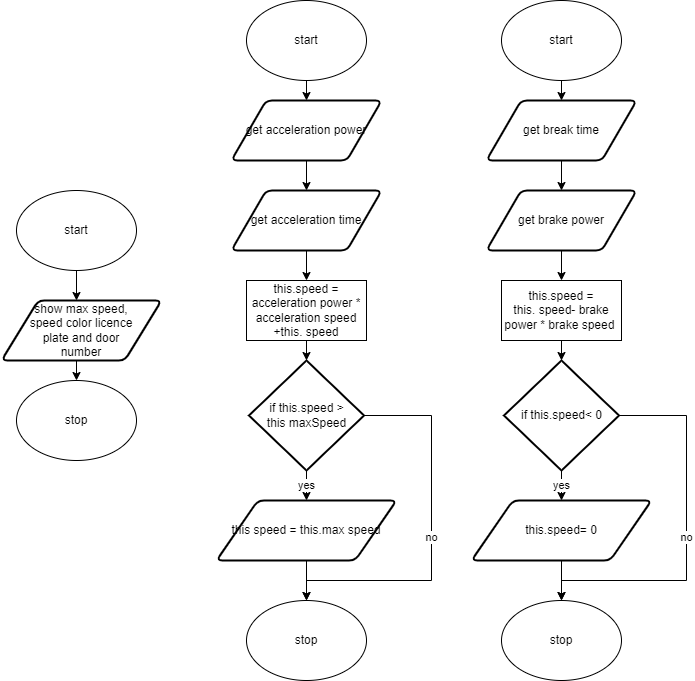

The diagram above was exported from draw.io. Its source (the exported page's mxGraphModel, read from the mxfile embedded in the PNG):
<mxGraphModel dx="690" dy="526" grid="1" gridSize="10" guides="1" tooltips="1" connect="1" arrows="1" fold="1" page="1" pageScale="1" pageWidth="827" pageHeight="1169" math="0" shadow="0">
  <root>
    <mxCell id="0" />
    <mxCell id="1" parent="0" />
    <mxCell id="9" style="edgeStyle=none;html=1;exitX=0.5;exitY=1;exitDx=0;exitDy=0;entryX=0.5;entryY=0;entryDx=0;entryDy=0;" parent="1" source="2" target="8" edge="1">
      <mxGeometry relative="1" as="geometry" />
    </mxCell>
    <mxCell id="2" value="start" style="ellipse;whiteSpace=wrap;html=1;" parent="1" vertex="1">
      <mxGeometry x="315" y="60" width="120" height="80" as="geometry" />
    </mxCell>
    <mxCell id="7" value="stop" style="ellipse;whiteSpace=wrap;html=1;" parent="1" vertex="1">
      <mxGeometry x="315" y="660" width="120" height="80" as="geometry" />
    </mxCell>
    <mxCell id="75" style="edgeStyle=orthogonalEdgeStyle;shape=connector;rounded=0;html=1;exitX=0.5;exitY=1;exitDx=0;exitDy=0;labelBackgroundColor=default;fontFamily=Helvetica;fontSize=11;fontColor=default;endArrow=classic;strokeColor=default;" edge="1" parent="1" source="8" target="74">
      <mxGeometry relative="1" as="geometry" />
    </mxCell>
    <mxCell id="8" value="get acceleration power" style="shape=parallelogram;html=1;strokeWidth=2;perimeter=parallelogramPerimeter;whiteSpace=wrap;rounded=1;arcSize=12;size=0.23;" parent="1" vertex="1">
      <mxGeometry x="300" y="160" width="150" height="60" as="geometry" />
    </mxCell>
    <mxCell id="78" style="edgeStyle=orthogonalEdgeStyle;shape=connector;rounded=0;html=1;exitX=0.5;exitY=1;exitDx=0;exitDy=0;labelBackgroundColor=default;fontFamily=Helvetica;fontSize=11;fontColor=default;endArrow=classic;strokeColor=default;" edge="1" parent="1" source="11" target="28">
      <mxGeometry relative="1" as="geometry" />
    </mxCell>
    <mxCell id="11" value="this.speed = acceleration power * acceleration speed +this. speed" style="rounded=0;whiteSpace=wrap;html=1;" parent="1" vertex="1">
      <mxGeometry x="315" y="340" width="120" height="60" as="geometry" />
    </mxCell>
    <mxCell id="80" value="yes" style="edgeStyle=orthogonalEdgeStyle;shape=connector;rounded=0;html=1;exitX=0.5;exitY=1;exitDx=0;exitDy=0;exitPerimeter=0;entryX=0.5;entryY=0;entryDx=0;entryDy=0;labelBackgroundColor=default;fontFamily=Helvetica;fontSize=11;fontColor=default;endArrow=classic;strokeColor=default;" edge="1" parent="1" source="28" target="79">
      <mxGeometry relative="1" as="geometry" />
    </mxCell>
    <mxCell id="81" value="no" style="edgeStyle=orthogonalEdgeStyle;shape=connector;rounded=0;html=1;exitX=1;exitY=0.5;exitDx=0;exitDy=0;exitPerimeter=0;labelBackgroundColor=default;fontFamily=Helvetica;fontSize=11;fontColor=default;endArrow=classic;strokeColor=default;" edge="1" parent="1" source="28" target="7">
      <mxGeometry relative="1" as="geometry">
        <Array as="points">
          <mxPoint x="500" y="475" />
          <mxPoint x="500" y="640" />
          <mxPoint x="375" y="640" />
        </Array>
      </mxGeometry>
    </mxCell>
    <mxCell id="28" value="if this.speed &amp;gt;&lt;br&gt;this maxSpeed" style="strokeWidth=2;html=1;shape=mxgraph.flowchart.decision;whiteSpace=wrap;" parent="1" vertex="1">
      <mxGeometry x="317.5" y="420" width="115" height="110" as="geometry" />
    </mxCell>
    <mxCell id="35" value="show max speed, &lt;br&gt;speed color licence &lt;br&gt;plate and door &lt;br&gt;number" style="shape=parallelogram;html=1;strokeWidth=2;perimeter=parallelogramPerimeter;whiteSpace=wrap;rounded=1;arcSize=12;size=0.23;" parent="1" vertex="1">
      <mxGeometry x="70" y="360" width="160" height="60" as="geometry" />
    </mxCell>
    <mxCell id="46" style="edgeStyle=none;html=1;exitX=0.5;exitY=1;exitDx=0;exitDy=0;entryX=0.5;entryY=0;entryDx=0;entryDy=0;entryPerimeter=0;" parent="1" source="47" edge="1">
      <mxGeometry relative="1" as="geometry">
        <mxPoint x="145" y="360" as="targetPoint" />
      </mxGeometry>
    </mxCell>
    <mxCell id="47" value="start" style="ellipse;whiteSpace=wrap;html=1;" parent="1" vertex="1">
      <mxGeometry x="85" y="250" width="120" height="80" as="geometry" />
    </mxCell>
    <mxCell id="48" value="stop" style="ellipse;whiteSpace=wrap;html=1;" parent="1" vertex="1">
      <mxGeometry x="85" y="440" width="120" height="80" as="geometry" />
    </mxCell>
    <mxCell id="49" style="edgeStyle=none;html=1;exitX=0.5;exitY=1;exitDx=0;exitDy=0;" parent="1" edge="1">
      <mxGeometry relative="1" as="geometry">
        <mxPoint x="146" y="460" as="sourcePoint" />
        <mxPoint x="146" y="460" as="targetPoint" />
      </mxGeometry>
    </mxCell>
    <mxCell id="72" style="edgeStyle=none;html=1;exitX=0.5;exitY=1;exitDx=0;exitDy=0;entryX=0.5;entryY=0;entryDx=0;entryDy=0;" parent="1" target="48" edge="1">
      <mxGeometry relative="1" as="geometry">
        <mxPoint x="145" y="420" as="sourcePoint" />
      </mxGeometry>
    </mxCell>
    <mxCell id="77" style="edgeStyle=orthogonalEdgeStyle;shape=connector;rounded=0;html=1;exitX=0.5;exitY=1;exitDx=0;exitDy=0;labelBackgroundColor=default;fontFamily=Helvetica;fontSize=11;fontColor=default;endArrow=classic;strokeColor=default;" edge="1" parent="1" source="74" target="11">
      <mxGeometry relative="1" as="geometry" />
    </mxCell>
    <mxCell id="74" value="get acceleration time" style="shape=parallelogram;html=1;strokeWidth=2;perimeter=parallelogramPerimeter;whiteSpace=wrap;rounded=1;arcSize=12;size=0.23;" vertex="1" parent="1">
      <mxGeometry x="300" y="250" width="150" height="60" as="geometry" />
    </mxCell>
    <mxCell id="82" style="edgeStyle=orthogonalEdgeStyle;shape=connector;rounded=0;html=1;exitX=0.5;exitY=1;exitDx=0;exitDy=0;entryX=0.5;entryY=0;entryDx=0;entryDy=0;labelBackgroundColor=default;fontFamily=Helvetica;fontSize=11;fontColor=default;endArrow=classic;strokeColor=default;" edge="1" parent="1" source="79" target="7">
      <mxGeometry relative="1" as="geometry" />
    </mxCell>
    <mxCell id="79" value="this speed = this.max speed" style="shape=parallelogram;html=1;strokeWidth=2;perimeter=parallelogramPerimeter;whiteSpace=wrap;rounded=1;arcSize=12;size=0.23;" vertex="1" parent="1">
      <mxGeometry x="285" y="560" width="180" height="60" as="geometry" />
    </mxCell>
    <mxCell id="83" style="edgeStyle=none;html=1;exitX=0.5;exitY=1;exitDx=0;exitDy=0;entryX=0.5;entryY=0;entryDx=0;entryDy=0;" edge="1" parent="1" source="84" target="87">
      <mxGeometry relative="1" as="geometry" />
    </mxCell>
    <mxCell id="84" value="start" style="ellipse;whiteSpace=wrap;html=1;" vertex="1" parent="1">
      <mxGeometry x="570" y="60" width="120" height="80" as="geometry" />
    </mxCell>
    <mxCell id="85" value="stop" style="ellipse;whiteSpace=wrap;html=1;" vertex="1" parent="1">
      <mxGeometry x="570" y="660" width="120" height="80" as="geometry" />
    </mxCell>
    <mxCell id="86" style="edgeStyle=orthogonalEdgeStyle;shape=connector;rounded=0;html=1;exitX=0.5;exitY=1;exitDx=0;exitDy=0;labelBackgroundColor=default;fontFamily=Helvetica;fontSize=11;fontColor=default;endArrow=classic;strokeColor=default;" edge="1" parent="1" source="87" target="94">
      <mxGeometry relative="1" as="geometry" />
    </mxCell>
    <mxCell id="87" value="get break time" style="shape=parallelogram;html=1;strokeWidth=2;perimeter=parallelogramPerimeter;whiteSpace=wrap;rounded=1;arcSize=12;size=0.23;" vertex="1" parent="1">
      <mxGeometry x="555" y="160" width="150" height="60" as="geometry" />
    </mxCell>
    <mxCell id="88" style="edgeStyle=orthogonalEdgeStyle;shape=connector;rounded=0;html=1;exitX=0.5;exitY=1;exitDx=0;exitDy=0;labelBackgroundColor=default;fontFamily=Helvetica;fontSize=11;fontColor=default;endArrow=classic;strokeColor=default;" edge="1" parent="1" source="89" target="92">
      <mxGeometry relative="1" as="geometry" />
    </mxCell>
    <mxCell id="89" value="this.speed =&lt;br&gt;this. speed- brake power * brake speed&amp;nbsp;" style="rounded=0;whiteSpace=wrap;html=1;" vertex="1" parent="1">
      <mxGeometry x="570" y="340" width="120" height="60" as="geometry" />
    </mxCell>
    <mxCell id="90" value="yes" style="edgeStyle=orthogonalEdgeStyle;shape=connector;rounded=0;html=1;exitX=0.5;exitY=1;exitDx=0;exitDy=0;exitPerimeter=0;entryX=0.5;entryY=0;entryDx=0;entryDy=0;labelBackgroundColor=default;fontFamily=Helvetica;fontSize=11;fontColor=default;endArrow=classic;strokeColor=default;" edge="1" parent="1" source="92" target="96">
      <mxGeometry relative="1" as="geometry" />
    </mxCell>
    <mxCell id="91" value="no" style="edgeStyle=orthogonalEdgeStyle;shape=connector;rounded=0;html=1;exitX=1;exitY=0.5;exitDx=0;exitDy=0;exitPerimeter=0;labelBackgroundColor=default;fontFamily=Helvetica;fontSize=11;fontColor=default;endArrow=classic;strokeColor=default;" edge="1" parent="1" source="92" target="85">
      <mxGeometry relative="1" as="geometry">
        <Array as="points">
          <mxPoint x="755" y="475" />
          <mxPoint x="755" y="640" />
          <mxPoint x="630" y="640" />
        </Array>
      </mxGeometry>
    </mxCell>
    <mxCell id="92" value="if this.speed&amp;lt; 0" style="strokeWidth=2;html=1;shape=mxgraph.flowchart.decision;whiteSpace=wrap;" vertex="1" parent="1">
      <mxGeometry x="572.5" y="420" width="115" height="110" as="geometry" />
    </mxCell>
    <mxCell id="93" style="edgeStyle=orthogonalEdgeStyle;shape=connector;rounded=0;html=1;exitX=0.5;exitY=1;exitDx=0;exitDy=0;labelBackgroundColor=default;fontFamily=Helvetica;fontSize=11;fontColor=default;endArrow=classic;strokeColor=default;" edge="1" parent="1" source="94" target="89">
      <mxGeometry relative="1" as="geometry" />
    </mxCell>
    <mxCell id="94" value="get brake power" style="shape=parallelogram;html=1;strokeWidth=2;perimeter=parallelogramPerimeter;whiteSpace=wrap;rounded=1;arcSize=12;size=0.23;" vertex="1" parent="1">
      <mxGeometry x="555" y="250" width="150" height="60" as="geometry" />
    </mxCell>
    <mxCell id="95" style="edgeStyle=orthogonalEdgeStyle;shape=connector;rounded=0;html=1;exitX=0.5;exitY=1;exitDx=0;exitDy=0;entryX=0.5;entryY=0;entryDx=0;entryDy=0;labelBackgroundColor=default;fontFamily=Helvetica;fontSize=11;fontColor=default;endArrow=classic;strokeColor=default;" edge="1" parent="1" source="96" target="85">
      <mxGeometry relative="1" as="geometry" />
    </mxCell>
    <mxCell id="96" value="this.speed= 0" style="shape=parallelogram;html=1;strokeWidth=2;perimeter=parallelogramPerimeter;whiteSpace=wrap;rounded=1;arcSize=12;size=0.23;" vertex="1" parent="1">
      <mxGeometry x="540" y="560" width="180" height="60" as="geometry" />
    </mxCell>
  </root>
</mxGraphModel>